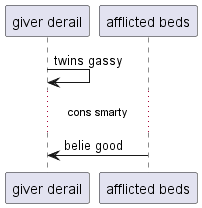

The diagram above was rendered by PlantUML. Its source (embedded in the PNG):
@startuml
participant "giver derail" as 0
participant "afflicted beds" as 1
0 -> 0: twins gassy
...cons smarty...
1 -> 0: belie good
@enduml